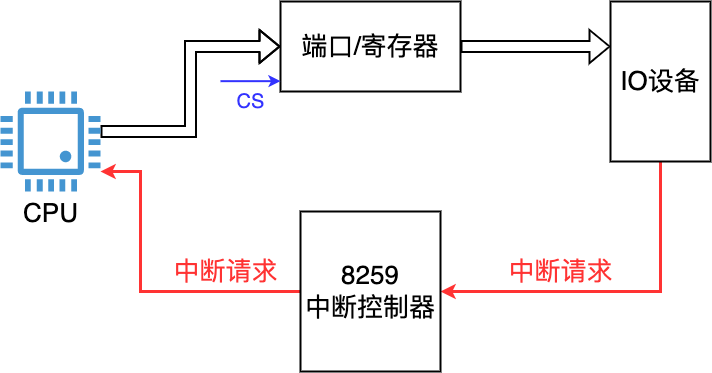

The diagram above was exported from draw.io. Its source (the exported page's mxGraphModel, read from the mxfile embedded in the PNG):
<mxGraphModel dx="1821" dy="766" grid="1" gridSize="10" guides="1" tooltips="1" connect="1" arrows="1" fold="1" page="0" pageScale="1" pageWidth="827" pageHeight="1169" background="#ffffff" math="0" shadow="0">
  <root>
    <mxCell id="0" />
    <mxCell id="1" parent="0" />
    <mxCell id="EyijRQu8Ev5bmY9r9qSE-6" style="edgeStyle=orthogonalEdgeStyle;rounded=0;orthogonalLoop=1;jettySize=auto;html=1;entryX=0;entryY=0.5;entryDx=0;entryDy=0;shape=flexArrow;strokeWidth=2;" edge="1" parent="1" source="EyijRQu8Ev5bmY9r9qSE-1" target="EyijRQu8Ev5bmY9r9qSE-2">
      <mxGeometry relative="1" as="geometry">
        <Array as="points">
          <mxPoint x="110" y="440" />
          <mxPoint x="110" y="355" />
        </Array>
      </mxGeometry>
    </mxCell>
    <mxCell id="EyijRQu8Ev5bmY9r9qSE-1" value="&lt;font style=&quot;font-size: 26px;&quot;&gt;CPU&lt;/font&gt;" style="pointerEvents=1;shadow=0;dashed=0;html=1;strokeColor=none;fillColor=#4495D1;labelPosition=center;verticalLabelPosition=bottom;verticalAlign=top;align=center;outlineConnect=0;shape=mxgraph.veeam.cpu;" vertex="1" parent="1">
      <mxGeometry x="-80" y="400" width="100" height="100" as="geometry" />
    </mxCell>
    <mxCell id="EyijRQu8Ev5bmY9r9qSE-12" style="edgeStyle=orthogonalEdgeStyle;rounded=0;orthogonalLoop=1;jettySize=auto;html=1;shape=flexArrow;strokeWidth=2;" edge="1" parent="1" source="EyijRQu8Ev5bmY9r9qSE-2">
      <mxGeometry relative="1" as="geometry">
        <mxPoint x="530" y="355" as="targetPoint" />
        <Array as="points">
          <mxPoint x="530" y="355" />
        </Array>
      </mxGeometry>
    </mxCell>
    <mxCell id="EyijRQu8Ev5bmY9r9qSE-2" value="&lt;font style=&quot;font-size: 26px;&quot;&gt;端口/寄存器&lt;/font&gt;" style="rounded=0;whiteSpace=wrap;html=1;strokeWidth=2;" vertex="1" parent="1">
      <mxGeometry x="200" y="310" width="180" height="90" as="geometry" />
    </mxCell>
    <mxCell id="EyijRQu8Ev5bmY9r9qSE-11" style="edgeStyle=orthogonalEdgeStyle;rounded=0;orthogonalLoop=1;jettySize=auto;html=1;entryX=1;entryY=0.5;entryDx=0;entryDy=0;strokeWidth=3;strokeColor=#FF3333;" edge="1" parent="1" source="EyijRQu8Ev5bmY9r9qSE-4" target="EyijRQu8Ev5bmY9r9qSE-5">
      <mxGeometry relative="1" as="geometry">
        <Array as="points">
          <mxPoint x="580" y="600" />
        </Array>
      </mxGeometry>
    </mxCell>
    <mxCell id="EyijRQu8Ev5bmY9r9qSE-4" value="&lt;font style=&quot;font-size: 26px;&quot;&gt;IO设备&lt;/font&gt;" style="rounded=0;whiteSpace=wrap;html=1;strokeWidth=2;" vertex="1" parent="1">
      <mxGeometry x="530" y="310" width="100" height="160" as="geometry" />
    </mxCell>
    <mxCell id="EyijRQu8Ev5bmY9r9qSE-10" style="edgeStyle=orthogonalEdgeStyle;rounded=0;orthogonalLoop=1;jettySize=auto;html=1;strokeWidth=3;strokeColor=#FF3333;" edge="1" parent="1" source="EyijRQu8Ev5bmY9r9qSE-5" target="EyijRQu8Ev5bmY9r9qSE-1">
      <mxGeometry relative="1" as="geometry">
        <Array as="points">
          <mxPoint x="60" y="600" />
          <mxPoint x="60" y="480" />
        </Array>
      </mxGeometry>
    </mxCell>
    <mxCell id="EyijRQu8Ev5bmY9r9qSE-5" value="&lt;font style=&quot;font-size: 26px;&quot;&gt;8259&lt;br&gt;中断控制器&lt;br&gt;&lt;/font&gt;" style="rounded=0;whiteSpace=wrap;html=1;strokeWidth=2;" vertex="1" parent="1">
      <mxGeometry x="220" y="520" width="140" height="160" as="geometry" />
    </mxCell>
    <mxCell id="EyijRQu8Ev5bmY9r9qSE-14" value="&lt;font color=&quot;#ff3333&quot; style=&quot;font-size: 26px;&quot;&gt;中断请求&lt;/font&gt;" style="text;html=1;align=center;verticalAlign=middle;resizable=0;points=[];autosize=1;strokeColor=none;fillColor=none;" vertex="1" parent="1">
      <mxGeometry x="415" y="560" width="130" height="40" as="geometry" />
    </mxCell>
    <mxCell id="EyijRQu8Ev5bmY9r9qSE-15" value="&lt;font color=&quot;#ff3333&quot; style=&quot;font-size: 26px;&quot;&gt;中断请求&lt;/font&gt;" style="text;html=1;align=center;verticalAlign=middle;resizable=0;points=[];autosize=1;strokeColor=none;fillColor=none;" vertex="1" parent="1">
      <mxGeometry x="80" y="560" width="130" height="40" as="geometry" />
    </mxCell>
    <mxCell id="EyijRQu8Ev5bmY9r9qSE-16" value="" style="endArrow=classic;html=1;rounded=0;strokeWidth=2;strokeColor=#3333FF;" edge="1" parent="1">
      <mxGeometry width="50" height="50" relative="1" as="geometry">
        <mxPoint x="140" y="389.65999999999997" as="sourcePoint" />
        <mxPoint x="200" y="389.65999999999997" as="targetPoint" />
      </mxGeometry>
    </mxCell>
    <mxCell id="EyijRQu8Ev5bmY9r9qSE-17" value="&lt;font color=&quot;#3333ff&quot; style=&quot;font-size: 20px;&quot;&gt;CS&lt;/font&gt;" style="text;html=1;align=center;verticalAlign=middle;resizable=0;points=[];autosize=1;strokeColor=none;fillColor=none;" vertex="1" parent="1">
      <mxGeometry x="145" y="390" width="50" height="40" as="geometry" />
    </mxCell>
  </root>
</mxGraphModel>